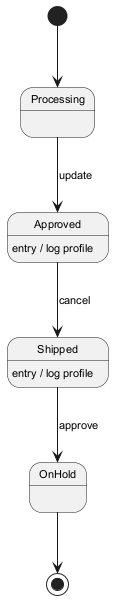

The diagram above was rendered by PlantUML. Its source (embedded in the PNG):
@startuml
skinparam monochrome true
skinparam defaultFontSize 11
[*] --> Processing
Processing --> Approved : update
Approved --> Shipped : cancel
Approved : entry / log profile
Shipped --> OnHold : approve
Shipped : entry / log profile
OnHold --> [*]
@enduml